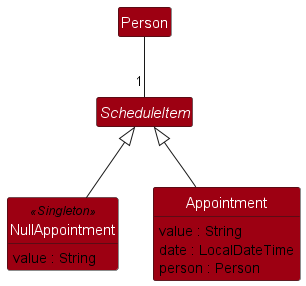

The diagram above was rendered by PlantUML. Its source (embedded in the PNG):
@startuml
hide empty methods
hide empty attributes
hide circle
skinparam class {
  BackgroundColor #9D0012
  FontColor #FFFFFF
      FontSize 15
}

abstract class ScheduleItem {}
class Appointment {
    value : String
    date : LocalDateTime
    person : Person
}

class NullAppointment <<Singleton>> {
    value : String
}
class Person {}

Appointment -up-|> ScheduleItem
NullAppointment -up-|> ScheduleItem

Person -down- "1" ScheduleItem
Appointment -[hidden]left-> NullAppointment

@enduml